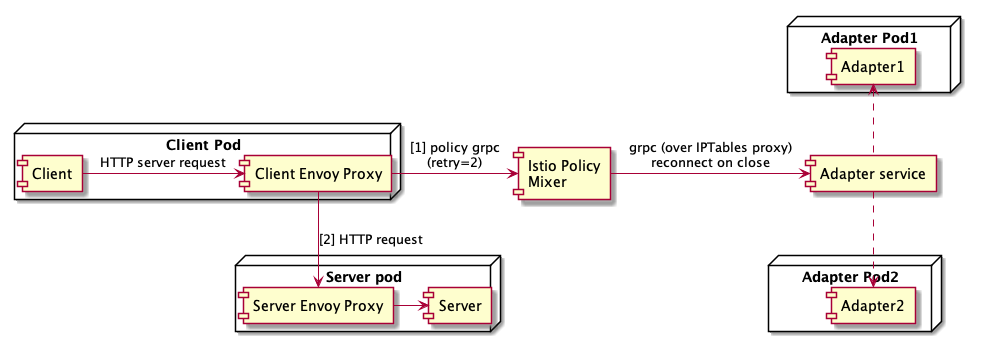

The diagram above was rendered by PlantUML. Its source (embedded in the PNG):
@startuml

node "Client Pod" {
    [Client] as cc
    [Client Envoy Proxy] as ccep
}

[Istio Policy\nMixer] as ipm
[Adapter service] as cas

node "Adapter Pod1" {
    [Adapter1] as ca1
}

node "Adapter Pod2" {
    [Adapter2] as ca2
}

node "Server pod" {
    [Server Envoy Proxy] as sep
    [Server] as s
}

cc -> ccep: HTTP server request
ccep -> ipm : [1] policy grpc\n(retry=2)

ipm -> cas : grpc (over IPTables proxy)\nreconnect on close

cas .up-> ca1
cas .down.> ca2

ccep -down-> sep : [2] HTTP request
sep -> s

@enduml